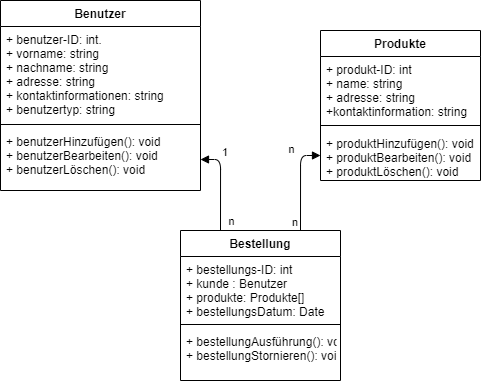

The diagram above was exported from draw.io. Its source (the exported page's mxGraphModel, read from the mxfile embedded in the PNG):
<mxGraphModel dx="599" dy="745" grid="1" gridSize="10" guides="1" tooltips="1" connect="1" arrows="1" fold="1" page="1" pageScale="1" pageWidth="850" pageHeight="1100" background="#ffffff" math="0" shadow="0">
  <root>
    <mxCell id="0" />
    <mxCell id="1" parent="0" />
    <mxCell id="ZKv1hTb9zAVRrhc6XOXD-1" value="Benutzer" style="swimlane;fontStyle=1;align=center;verticalAlign=top;childLayout=stackLayout;horizontal=1;startSize=26;horizontalStack=0;resizeParent=1;resizeParentMax=0;resizeLast=0;collapsible=1;marginBottom=0;" vertex="1" parent="1">
      <mxGeometry x="10" y="60" width="200" height="190" as="geometry" />
    </mxCell>
    <mxCell id="ZKv1hTb9zAVRrhc6XOXD-2" value="+ benutzer-ID: int.&#10;+ vorname: string&#10;+ nachname: string&#10;+ adresse: string&#10;+ kontaktinformationen: string&#10;+ benutzertyp: string" style="text;strokeColor=none;fillColor=none;align=left;verticalAlign=top;spacingLeft=4;spacingRight=4;overflow=hidden;rotatable=0;points=[[0,0.5],[1,0.5]];portConstraint=eastwest;" vertex="1" parent="ZKv1hTb9zAVRrhc6XOXD-1">
      <mxGeometry y="26" width="200" height="94" as="geometry" />
    </mxCell>
    <mxCell id="ZKv1hTb9zAVRrhc6XOXD-3" value="" style="line;strokeWidth=1;fillColor=none;align=left;verticalAlign=middle;spacingTop=-1;spacingLeft=3;spacingRight=3;rotatable=0;labelPosition=right;points=[];portConstraint=eastwest;" vertex="1" parent="ZKv1hTb9zAVRrhc6XOXD-1">
      <mxGeometry y="120" width="200" height="8" as="geometry" />
    </mxCell>
    <mxCell id="ZKv1hTb9zAVRrhc6XOXD-4" value="+ benutzerHinzufügen(): void&#10;+ benutzerBearbeiten(): void&#10;+ benutzerLöschen(): void&#10;&#10;" style="text;strokeColor=none;fillColor=none;align=left;verticalAlign=top;spacingLeft=4;spacingRight=4;overflow=hidden;rotatable=0;points=[[0,0.5],[1,0.5]];portConstraint=eastwest;" vertex="1" parent="ZKv1hTb9zAVRrhc6XOXD-1">
      <mxGeometry y="128" width="200" height="62" as="geometry" />
    </mxCell>
    <mxCell id="ZKv1hTb9zAVRrhc6XOXD-5" value="Produkte" style="swimlane;fontStyle=1;align=center;verticalAlign=top;childLayout=stackLayout;horizontal=1;startSize=26;horizontalStack=0;resizeParent=1;resizeParentMax=0;resizeLast=0;collapsible=1;marginBottom=0;" vertex="1" parent="1">
      <mxGeometry x="330" y="90" width="160" height="150" as="geometry" />
    </mxCell>
    <mxCell id="ZKv1hTb9zAVRrhc6XOXD-6" value="+ produkt-ID: int&#10;+ name: string&#10;+ adresse: string&#10;+kontaktinformation: string&#10;" style="text;strokeColor=none;fillColor=none;align=left;verticalAlign=top;spacingLeft=4;spacingRight=4;overflow=hidden;rotatable=0;points=[[0,0.5],[1,0.5]];portConstraint=eastwest;" vertex="1" parent="ZKv1hTb9zAVRrhc6XOXD-5">
      <mxGeometry y="26" width="160" height="64" as="geometry" />
    </mxCell>
    <mxCell id="ZKv1hTb9zAVRrhc6XOXD-7" value="" style="line;strokeWidth=1;fillColor=none;align=left;verticalAlign=middle;spacingTop=-1;spacingLeft=3;spacingRight=3;rotatable=0;labelPosition=right;points=[];portConstraint=eastwest;" vertex="1" parent="ZKv1hTb9zAVRrhc6XOXD-5">
      <mxGeometry y="90" width="160" height="10" as="geometry" />
    </mxCell>
    <mxCell id="ZKv1hTb9zAVRrhc6XOXD-8" value="+ produktHinzufügen(): void&#10;+ produktBearbeiten(): void&#10;+ produktLöschen(): void" style="text;strokeColor=none;fillColor=none;align=left;verticalAlign=top;spacingLeft=4;spacingRight=4;overflow=hidden;rotatable=0;points=[[0,0.5],[1,0.5]];portConstraint=eastwest;" vertex="1" parent="ZKv1hTb9zAVRrhc6XOXD-5">
      <mxGeometry y="100" width="160" height="50" as="geometry" />
    </mxCell>
    <mxCell id="ZKv1hTb9zAVRrhc6XOXD-9" value="Bestellung" style="swimlane;fontStyle=1;align=center;verticalAlign=top;childLayout=stackLayout;horizontal=1;startSize=26;horizontalStack=0;resizeParent=1;resizeParentMax=0;resizeLast=0;collapsible=1;marginBottom=0;" vertex="1" parent="1">
      <mxGeometry x="190" y="290" width="160" height="150" as="geometry" />
    </mxCell>
    <mxCell id="ZKv1hTb9zAVRrhc6XOXD-10" value="+ bestellungs-ID: int&#10;+ kunde : Benutzer&#10;+ produkte: Produkte[]&#10;+ bestellungsDatum: Date" style="text;strokeColor=none;fillColor=none;align=left;verticalAlign=top;spacingLeft=4;spacingRight=4;overflow=hidden;rotatable=0;points=[[0,0.5],[1,0.5]];portConstraint=eastwest;" vertex="1" parent="ZKv1hTb9zAVRrhc6XOXD-9">
      <mxGeometry y="26" width="160" height="64" as="geometry" />
    </mxCell>
    <mxCell id="ZKv1hTb9zAVRrhc6XOXD-11" value="" style="line;strokeWidth=1;fillColor=none;align=left;verticalAlign=middle;spacingTop=-1;spacingLeft=3;spacingRight=3;rotatable=0;labelPosition=right;points=[];portConstraint=eastwest;" vertex="1" parent="ZKv1hTb9zAVRrhc6XOXD-9">
      <mxGeometry y="90" width="160" height="8" as="geometry" />
    </mxCell>
    <mxCell id="ZKv1hTb9zAVRrhc6XOXD-12" value="+ bestellungAusführung(): void&#10;+ bestellungStornieren(): void" style="text;strokeColor=none;fillColor=none;align=left;verticalAlign=top;spacingLeft=4;spacingRight=4;overflow=hidden;rotatable=0;points=[[0,0.5],[1,0.5]];portConstraint=eastwest;" vertex="1" parent="ZKv1hTb9zAVRrhc6XOXD-9">
      <mxGeometry y="98" width="160" height="52" as="geometry" />
    </mxCell>
    <mxCell id="ZKv1hTb9zAVRrhc6XOXD-13" value="" style="endArrow=block;endFill=1;html=1;edgeStyle=orthogonalEdgeStyle;align=left;verticalAlign=top;exitX=0.25;exitY=0;exitDx=0;exitDy=0;entryX=1;entryY=0.5;entryDx=0;entryDy=0;" edge="1" parent="1" source="ZKv1hTb9zAVRrhc6XOXD-9" target="ZKv1hTb9zAVRrhc6XOXD-4">
      <mxGeometry x="-1" relative="1" as="geometry">
        <mxPoint x="150" y="270" as="sourcePoint" />
        <mxPoint x="330" y="270" as="targetPoint" />
      </mxGeometry>
    </mxCell>
    <mxCell id="ZKv1hTb9zAVRrhc6XOXD-14" value="1" style="edgeLabel;resizable=0;html=1;align=left;verticalAlign=bottom;" connectable="0" vertex="1" parent="ZKv1hTb9zAVRrhc6XOXD-13">
      <mxGeometry x="-1" relative="1" as="geometry">
        <mxPoint y="-70" as="offset" />
      </mxGeometry>
    </mxCell>
    <mxCell id="ZKv1hTb9zAVRrhc6XOXD-15" value="n" style="edgeLabel;html=1;align=center;verticalAlign=middle;resizable=0;points=[];" vertex="1" connectable="0" parent="ZKv1hTb9zAVRrhc6XOXD-13">
      <mxGeometry x="0.5604" y="-6" relative="1" as="geometry">
        <mxPoint x="10.11" y="67" as="offset" />
      </mxGeometry>
    </mxCell>
    <mxCell id="ZKv1hTb9zAVRrhc6XOXD-18" value="" style="endArrow=block;endFill=1;html=1;edgeStyle=orthogonalEdgeStyle;align=left;verticalAlign=top;exitX=0.75;exitY=0;exitDx=0;exitDy=0;" edge="1" parent="1" source="ZKv1hTb9zAVRrhc6XOXD-9" target="ZKv1hTb9zAVRrhc6XOXD-8">
      <mxGeometry x="-1" relative="1" as="geometry">
        <mxPoint x="300.00000000000006" y="271" as="sourcePoint" />
        <mxPoint x="279.99999999999994" y="200" as="targetPoint" />
      </mxGeometry>
    </mxCell>
    <mxCell id="ZKv1hTb9zAVRrhc6XOXD-19" value="n" style="edgeLabel;resizable=0;html=1;align=left;verticalAlign=bottom;" connectable="0" vertex="1" parent="ZKv1hTb9zAVRrhc6XOXD-18">
      <mxGeometry x="-1" relative="1" as="geometry">
        <mxPoint x="-10" as="offset" />
      </mxGeometry>
    </mxCell>
    <mxCell id="ZKv1hTb9zAVRrhc6XOXD-20" value="n" style="edgeLabel;html=1;align=center;verticalAlign=middle;resizable=0;points=[];" vertex="1" connectable="0" parent="ZKv1hTb9zAVRrhc6XOXD-18">
      <mxGeometry x="0.5604" y="-6" relative="1" as="geometry">
        <mxPoint x="-16" y="-7" as="offset" />
      </mxGeometry>
    </mxCell>
  </root>
</mxGraphModel>